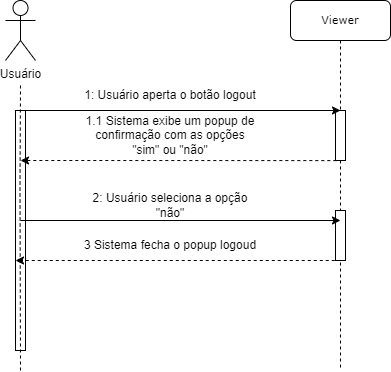

The diagram above was exported from draw.io. Its source (the exported page's mxGraphModel, read from the mxfile embedded in the PNG):
<mxGraphModel dx="1247" dy="654" grid="1" gridSize="10" guides="1" tooltips="1" connect="1" arrows="1" fold="1" page="1" pageScale="1" pageWidth="827" pageHeight="1169" math="0" shadow="0">
  <root>
    <mxCell id="0" />
    <mxCell id="1" parent="0" />
    <mxCell id="iw1DffZ-Qc281vXqq-U6-1" value="&lt;font style=&quot;font-size: 11px;&quot;&gt;Viewer&lt;/font&gt;" style="shape=umlLifeline;perimeter=lifelinePerimeter;whiteSpace=wrap;html=1;container=1;collapsible=0;recursiveResize=0;outlineConnect=0;rounded=1;shadow=0;comic=0;labelBackgroundColor=none;strokeWidth=1;fontFamily=Verdana;fontSize=12;align=center;" parent="1" vertex="1">
      <mxGeometry x="420" y="70" width="100" height="370" as="geometry" />
    </mxCell>
    <mxCell id="iw1DffZ-Qc281vXqq-U6-2" value="" style="html=1;points=[];perimeter=orthogonalPerimeter;rounded=0;shadow=0;comic=0;labelBackgroundColor=none;strokeWidth=1;fontFamily=Verdana;fontSize=12;align=center;" parent="iw1DffZ-Qc281vXqq-U6-1" vertex="1">
      <mxGeometry x="45" y="210" width="10" height="50" as="geometry" />
    </mxCell>
    <mxCell id="iw1DffZ-Qc281vXqq-U6-3" value="" style="html=1;points=[];perimeter=orthogonalPerimeter;rounded=0;shadow=0;comic=0;labelBackgroundColor=none;strokeWidth=1;fontFamily=Verdana;fontSize=12;align=center;" parent="iw1DffZ-Qc281vXqq-U6-1" vertex="1">
      <mxGeometry x="45" y="110" width="10" height="50" as="geometry" />
    </mxCell>
    <mxCell id="iw1DffZ-Qc281vXqq-U6-4" value="" style="endArrow=none;html=1;rounded=0;dashed=1;" parent="iw1DffZ-Qc281vXqq-U6-1" source="iw1DffZ-Qc281vXqq-U6-1" target="iw1DffZ-Qc281vXqq-U6-3" edge="1">
      <mxGeometry width="50" height="50" relative="1" as="geometry">
        <mxPoint x="94.5" y="210" as="sourcePoint" />
        <mxPoint x="355" y="210" as="targetPoint" />
        <Array as="points" />
      </mxGeometry>
    </mxCell>
    <mxCell id="iw1DffZ-Qc281vXqq-U6-6" value="Usuário" style="shape=umlActor;verticalLabelPosition=bottom;verticalAlign=top;html=1;outlineConnect=0;" parent="1" vertex="1">
      <mxGeometry x="135" y="70" width="30" height="60" as="geometry" />
    </mxCell>
    <mxCell id="iw1DffZ-Qc281vXqq-U6-7" value="" style="html=1;points=[];perimeter=orthogonalPerimeter;rounded=0;shadow=0;comic=0;labelBackgroundColor=none;strokeWidth=1;fontFamily=Verdana;fontSize=12;align=center;" parent="1" vertex="1">
      <mxGeometry x="145" y="180" width="10" height="240" as="geometry" />
    </mxCell>
    <mxCell id="iw1DffZ-Qc281vXqq-U6-8" value="" style="endArrow=none;dashed=1;html=1;rounded=0;" parent="1" edge="1">
      <mxGeometry width="50" height="50" relative="1" as="geometry">
        <mxPoint x="150" y="440" as="sourcePoint" />
        <mxPoint x="150" y="155" as="targetPoint" />
        <Array as="points">
          <mxPoint x="149.5" y="255" />
        </Array>
      </mxGeometry>
    </mxCell>
    <mxCell id="iw1DffZ-Qc281vXqq-U6-9" value="" style="endArrow=classic;html=1;rounded=0;" parent="1" edge="1">
      <mxGeometry width="50" height="50" relative="1" as="geometry">
        <mxPoint x="150" y="180" as="sourcePoint" />
        <mxPoint x="470" y="180" as="targetPoint" />
      </mxGeometry>
    </mxCell>
    <mxCell id="iw1DffZ-Qc281vXqq-U6-10" value="1: Usuário aperta o botão logout" style="text;html=1;strokeColor=none;fillColor=none;align=center;verticalAlign=middle;whiteSpace=wrap;rounded=0;" parent="1" vertex="1">
      <mxGeometry x="210" y="150" width="180" height="30" as="geometry" />
    </mxCell>
    <mxCell id="iw1DffZ-Qc281vXqq-U6-12" value="" style="endArrow=classic;html=1;rounded=0;exitX=0.083;exitY=1.002;exitDx=0;exitDy=0;exitPerimeter=0;dashed=1;" parent="1" source="iw1DffZ-Qc281vXqq-U6-3" edge="1">
      <mxGeometry width="50" height="50" relative="1" as="geometry">
        <mxPoint x="520" y="310" as="sourcePoint" />
        <mxPoint x="150" y="230" as="targetPoint" />
      </mxGeometry>
    </mxCell>
    <mxCell id="iw1DffZ-Qc281vXqq-U6-14" value="3 Sistema fecha o popup logoud" style="text;html=1;strokeColor=none;fillColor=none;align=center;verticalAlign=middle;whiteSpace=wrap;rounded=0;" parent="1" vertex="1">
      <mxGeometry x="210" y="300" width="180" height="30" as="geometry" />
    </mxCell>
    <mxCell id="iw1DffZ-Qc281vXqq-U6-16" value="" style="endArrow=classic;html=1;rounded=0;exitX=0.855;exitY=0.033;exitDx=0;exitDy=0;exitPerimeter=0;dashed=1;" parent="1" edge="1">
      <mxGeometry width="50" height="50" relative="1" as="geometry">
        <mxPoint x="464.27" y="330" as="sourcePoint" />
        <mxPoint x="145" y="330" as="targetPoint" />
      </mxGeometry>
    </mxCell>
    <mxCell id="iw1DffZ-Qc281vXqq-U6-17" value="" style="endArrow=classic;html=1;rounded=0;" parent="1" edge="1">
      <mxGeometry width="50" height="50" relative="1" as="geometry">
        <mxPoint x="150" y="290" as="sourcePoint" />
        <mxPoint x="470" y="290" as="targetPoint" />
      </mxGeometry>
    </mxCell>
    <mxCell id="iw1DffZ-Qc281vXqq-U6-18" value="2: Usuário seleciona a opção &quot;não&quot;" style="text;html=1;strokeColor=none;fillColor=none;align=center;verticalAlign=middle;whiteSpace=wrap;rounded=0;" parent="1" vertex="1">
      <mxGeometry x="210" y="260" width="180" height="30" as="geometry" />
    </mxCell>
    <mxCell id="iw1DffZ-Qc281vXqq-U6-19" value="1.1 Sistema exibe um popup de confirmação com as opções &quot;sim&quot; ou &quot;não&quot;" style="text;html=1;strokeColor=none;fillColor=none;align=center;verticalAlign=middle;whiteSpace=wrap;rounded=0;" parent="1" vertex="1">
      <mxGeometry x="210" y="190" width="180" height="30" as="geometry" />
    </mxCell>
  </root>
</mxGraphModel>